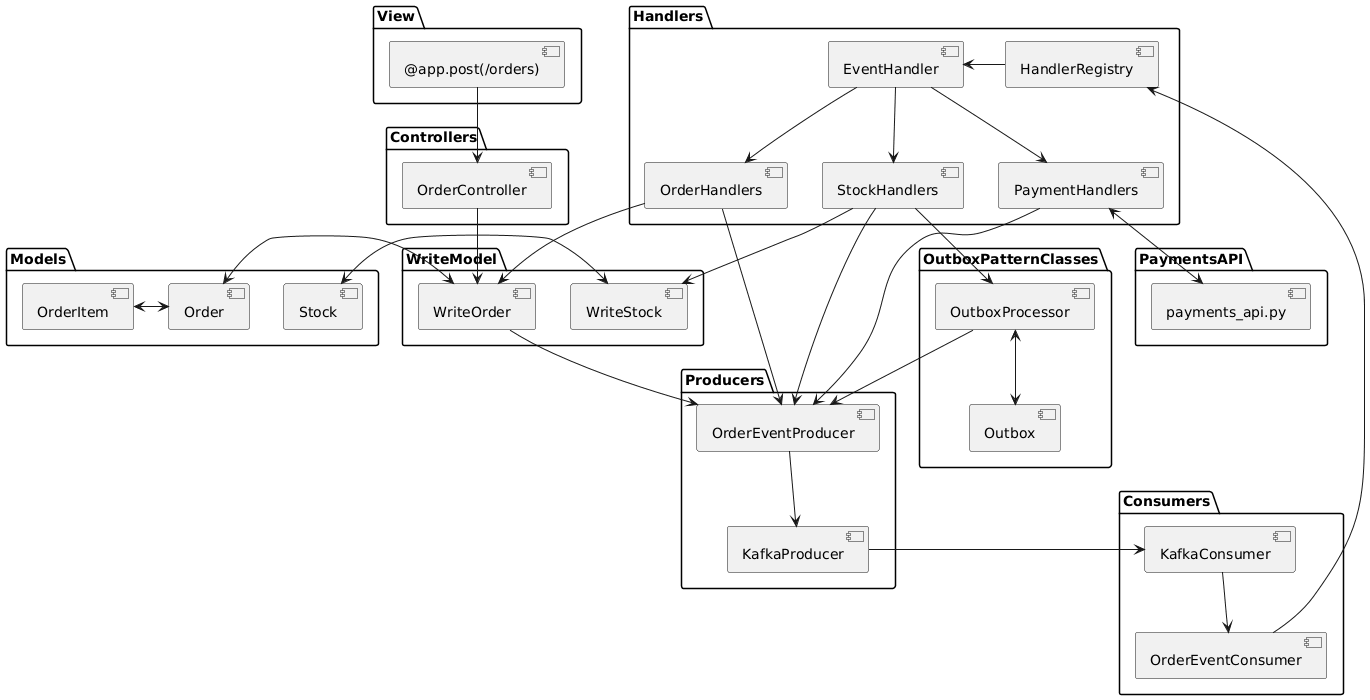

The diagram above was rendered by PlantUML. Its source (embedded in the PNG):
@startuml
package View {
    [@app.post(/orders)] 
}

package Models {
    [Order] 
    [OrderItem] 
    [Stock] 
}

package WriteModel {
    [WriteOrder] 
    [WriteStock]
}

package OutboxPatternClasses {
    [Outbox] 
    [OutboxProcessor]
}

package Controllers {
    [OrderController] 
}

package Consumers {
    [OrderEventConsumer] 
    [KafkaConsumer]
}

package Handlers {
    [HandlerRegistry] 
    [EventHandler]
    [OrderHandlers]
    [StockHandlers]
    [PaymentHandlers]
}

package Producers {
    [OrderEventProducer]
    [KafkaProducer]
}

package PaymentsAPI {
    [payments_api.py]
}

[@app.post(/orders)] --> [OrderController]
[OrderController] --> [WriteOrder]
[WriteOrder] <-left-> [Order]
[Order] <-left-> [OrderItem]
[WriteOrder] -right-> [OrderEventProducer]
[OrderEventProducer] --> [KafkaProducer]
[KafkaProducer] -right-> [KafkaConsumer]
[KafkaConsumer] --> [OrderEventConsumer]
[OrderEventConsumer] -left-> [HandlerRegistry]
[HandlerRegistry] -left-> [EventHandler]
[OrderHandlers] -down-> [WriteOrder]
[StockHandlers] -down-> [WriteStock]
[WriteStock] <-left-> [Stock]
[PaymentHandlers] <--> [payments_api.py]
[OrderHandlers] -down-> [OrderEventProducer]
[StockHandlers] --> [OrderEventProducer]
[PaymentHandlers] --> [OrderEventProducer]
[EventHandler] --> [OrderHandlers]
[EventHandler] --> [StockHandlers]
[EventHandler] --> [PaymentHandlers]
[StockHandlers] --> [OutboxProcessor]
[OutboxProcessor] <--> [Outbox]
[OutboxProcessor] --> [OrderEventProducer]
@enduml